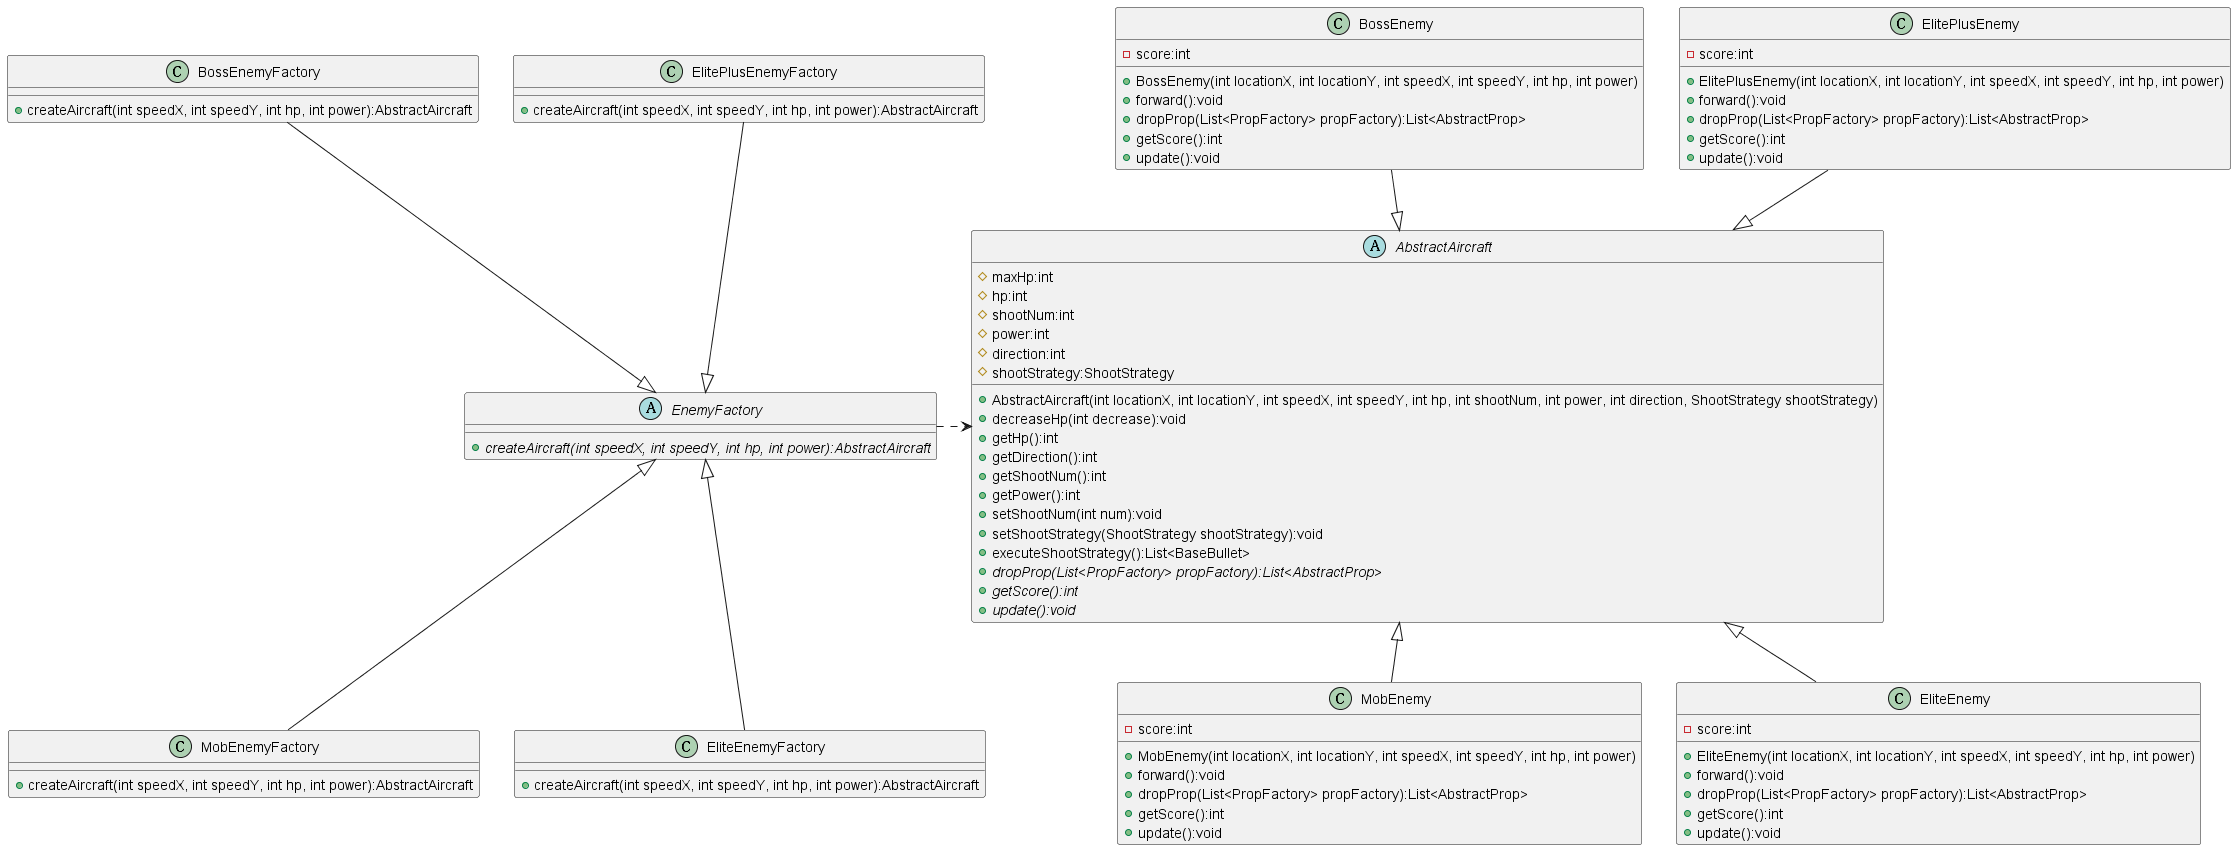

The diagram above was rendered by PlantUML. Its source (embedded in the PNG):
@startuml EnemyFactory

abstract class EnemyFactory
{
    + {abstract} createAircraft(int speedX, int speedY, int hp, int power):AbstractAircraft
}

class MobEnemyFactory
{
    + createAircraft(int speedX, int speedY, int hp, int power):AbstractAircraft
}

class EliteEnemyFactory
{
    + createAircraft(int speedX, int speedY, int hp, int power):AbstractAircraft
}

class ElitePlusEnemyFactory
{
    + createAircraft(int speedX, int speedY, int hp, int power):AbstractAircraft
}

class BossEnemyFactory
{
    + createAircraft(int speedX, int speedY, int hp, int power):AbstractAircraft
}

EnemyFactory <|-down- MobEnemyFactory
EnemyFactory <|-down- EliteEnemyFactory
EnemyFactory <|-up- ElitePlusEnemyFactory
EnemyFactory <|-up- BossEnemyFactory

abstract class AbstractAircraft
{
	# maxHp:int
    # hp:int
    # shootNum:int
    # power:int
    # direction:int
    # shootStrategy:ShootStrategy
    
    + AbstractAircraft(int locationX, int locationY, int speedX, int speedY, int hp, int shootNum, int power, int direction, ShootStrategy shootStrategy)
    + decreaseHp(int decrease):void
    + getHp():int
    + getDirection():int
    + getShootNum():int
    + getPower():int
    + setShootNum(int num):void
    + setShootStrategy(ShootStrategy shootStrategy):void
    + executeShootStrategy():List<BaseBullet>
    + {abstract} dropProp(List<PropFactory> propFactory):List<AbstractProp>
    + {abstract} getScore():int
    + {abstract} update():void
}

class MobEnemy 
{
    - score:int
    + MobEnemy(int locationX, int locationY, int speedX, int speedY, int hp, int power)
    + forward():void
    + dropProp(List<PropFactory> propFactory):List<AbstractProp>
    + getScore():int
    + update():void
}

class EliteEnemy
{
    - score:int
    + EliteEnemy(int locationX, int locationY, int speedX, int speedY, int hp, int power)
    + forward():void
    + dropProp(List<PropFactory> propFactory):List<AbstractProp>
    + getScore():int
    + update():void    
}

class ElitePlusEnemy
{
    - score:int
    + ElitePlusEnemy(int locationX, int locationY, int speedX, int speedY, int hp, int power)
    + forward():void
    + dropProp(List<PropFactory> propFactory):List<AbstractProp>
    + getScore():int
    + update():void    
}

class BossEnemy
{
    - score:int
    + BossEnemy(int locationX, int locationY, int speedX, int speedY, int hp, int power)
    + forward():void
    + dropProp(List<PropFactory> propFactory):List<AbstractProp>
    + getScore():int
    + update():void    
}

AbstractAircraft <|-down- MobEnemy
AbstractAircraft <|-down- EliteEnemy
AbstractAircraft <|-up- ElitePlusEnemy
AbstractAircraft <|-up- BossEnemy

EnemyFactory .right.> AbstractAircraft

@enduml